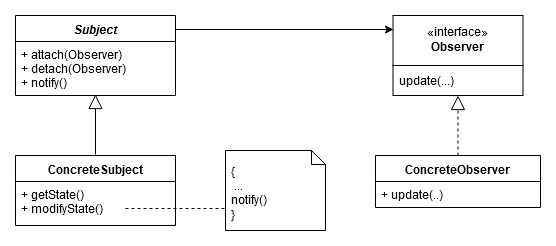

The diagram above was exported from draw.io. Its source (the exported page's mxGraphModel, read from the mxfile embedded in the PNG):
<mxGraphModel dx="1422" dy="769" grid="1" gridSize="10" guides="1" tooltips="1" connect="1" arrows="1" fold="1" page="1" pageScale="1" pageWidth="827" pageHeight="1169" math="0" shadow="0">
  <root>
    <mxCell id="0" />
    <mxCell id="1" parent="0" />
    <mxCell id="AX5PEbP-eGR-RkNelQRe-1" value="«interface»&lt;br&gt;&lt;b&gt;Observer&lt;/b&gt;" style="html=1;" vertex="1" parent="1">
      <mxGeometry x="417.5" y="120" width="130" height="50" as="geometry" />
    </mxCell>
    <mxCell id="AX5PEbP-eGR-RkNelQRe-2" value="ConcreteObserver" style="swimlane;fontStyle=1;align=center;verticalAlign=top;childLayout=stackLayout;horizontal=1;startSize=26;horizontalStack=0;resizeParent=1;resizeParentMax=0;resizeLast=0;collapsible=1;marginBottom=0;" vertex="1" parent="1">
      <mxGeometry x="400" y="260" width="165" height="52" as="geometry" />
    </mxCell>
    <mxCell id="AX5PEbP-eGR-RkNelQRe-5" value="+ update(..)" style="text;strokeColor=none;fillColor=none;align=left;verticalAlign=top;spacingLeft=4;spacingRight=4;overflow=hidden;rotatable=0;points=[[0,0.5],[1,0.5]];portConstraint=eastwest;" vertex="1" parent="AX5PEbP-eGR-RkNelQRe-2">
      <mxGeometry y="26" width="165" height="26" as="geometry" />
    </mxCell>
    <mxCell id="AX5PEbP-eGR-RkNelQRe-26" style="edgeStyle=orthogonalEdgeStyle;rounded=0;orthogonalLoop=1;jettySize=auto;html=1;exitX=1;exitY=0.175;exitDx=0;exitDy=0;exitPerimeter=0;" edge="1" parent="1" source="AX5PEbP-eGR-RkNelQRe-11">
      <mxGeometry relative="1" as="geometry">
        <mxPoint x="418" y="134" as="targetPoint" />
        <mxPoint x="208" y="134" as="sourcePoint" />
      </mxGeometry>
    </mxCell>
    <mxCell id="AX5PEbP-eGR-RkNelQRe-11" value="Subject" style="swimlane;fontStyle=3;align=center;verticalAlign=top;childLayout=stackLayout;horizontal=1;startSize=26;horizontalStack=0;resizeParent=1;resizeParentMax=0;resizeLast=0;collapsible=1;marginBottom=0;" vertex="1" parent="1">
      <mxGeometry x="40" y="120" width="160" height="80" as="geometry" />
    </mxCell>
    <mxCell id="AX5PEbP-eGR-RkNelQRe-12" value="+ attach(Observer)&#10;+ detach(Observer)&#10;+ notify()&#10;" style="text;strokeColor=none;fillColor=none;align=left;verticalAlign=top;spacingLeft=4;spacingRight=4;overflow=hidden;rotatable=0;points=[[0,0.5],[1,0.5]];portConstraint=eastwest;" vertex="1" parent="AX5PEbP-eGR-RkNelQRe-11">
      <mxGeometry y="26" width="160" height="54" as="geometry" />
    </mxCell>
    <mxCell id="AX5PEbP-eGR-RkNelQRe-13" value="ConcreteSubject" style="swimlane;fontStyle=1;align=center;verticalAlign=top;childLayout=stackLayout;horizontal=1;startSize=26;horizontalStack=0;resizeParent=1;resizeParentMax=0;resizeLast=0;collapsible=1;marginBottom=0;" vertex="1" parent="1">
      <mxGeometry x="40" y="260" width="160" height="70" as="geometry" />
    </mxCell>
    <mxCell id="AX5PEbP-eGR-RkNelQRe-14" value="+ getState()&#10;+ modifyState()&#10;" style="text;strokeColor=none;fillColor=none;align=left;verticalAlign=top;spacingLeft=4;spacingRight=4;overflow=hidden;rotatable=0;points=[[0,0.5],[1,0.5]];portConstraint=eastwest;" vertex="1" parent="AX5PEbP-eGR-RkNelQRe-13">
      <mxGeometry y="26" width="160" height="44" as="geometry" />
    </mxCell>
    <mxCell id="AX5PEbP-eGR-RkNelQRe-16" value="" style="rounded=0;whiteSpace=wrap;html=1;" vertex="1" parent="1">
      <mxGeometry x="417.5" y="170" width="130" height="30" as="geometry" />
    </mxCell>
    <mxCell id="AX5PEbP-eGR-RkNelQRe-17" value="update(...)" style="text;strokeColor=none;fillColor=none;align=left;verticalAlign=top;spacingLeft=4;spacingRight=4;overflow=hidden;rotatable=0;points=[[0,0.5],[1,0.5]];portConstraint=eastwest;fontStyle=0" vertex="1" parent="1">
      <mxGeometry x="417.5" y="172" width="130" height="26" as="geometry" />
    </mxCell>
    <mxCell id="AX5PEbP-eGR-RkNelQRe-27" value="" style="endArrow=block;endFill=0;endSize=12;html=1;entryX=0.5;entryY=1;entryDx=0;entryDy=0;exitX=0.5;exitY=0;exitDx=0;exitDy=0;dashed=1;" edge="1" parent="1" source="AX5PEbP-eGR-RkNelQRe-2" target="AX5PEbP-eGR-RkNelQRe-16">
      <mxGeometry width="160" relative="1" as="geometry">
        <mxPoint x="377.5" y="400" as="sourcePoint" />
        <mxPoint x="537.5" y="400" as="targetPoint" />
      </mxGeometry>
    </mxCell>
    <mxCell id="AX5PEbP-eGR-RkNelQRe-30" value="" style="endArrow=block;endFill=0;endSize=12;html=1;entryX=0.5;entryY=1;entryDx=0;entryDy=0;exitX=0.5;exitY=0;exitDx=0;exitDy=0;" edge="1" parent="1">
      <mxGeometry width="160" relative="1" as="geometry">
        <mxPoint x="120" y="259" as="sourcePoint" />
        <mxPoint x="120" y="199" as="targetPoint" />
      </mxGeometry>
    </mxCell>
    <mxCell id="AX5PEbP-eGR-RkNelQRe-38" value="&lt;div&gt;&amp;nbsp;&lt;/div&gt;&lt;div&gt;&amp;nbsp;{&lt;/div&gt;&lt;div&gt;&amp;nbsp; ...&lt;/div&gt;&lt;div&gt;&amp;nbsp;notify()&lt;/div&gt;&lt;div&gt;&amp;nbsp;}&lt;br&gt;&lt;/div&gt;" style="shape=note;whiteSpace=wrap;html=1;size=14;verticalAlign=top;align=left;spacingTop=-6;" vertex="1" parent="1">
      <mxGeometry x="250" y="255" width="100" height="80" as="geometry" />
    </mxCell>
    <mxCell id="AX5PEbP-eGR-RkNelQRe-39" value="" style="endArrow=none;dashed=1;html=1;" edge="1" parent="1">
      <mxGeometry width="50" height="50" relative="1" as="geometry">
        <mxPoint x="150" y="313" as="sourcePoint" />
        <mxPoint x="250" y="313" as="targetPoint" />
      </mxGeometry>
    </mxCell>
  </root>
</mxGraphModel>